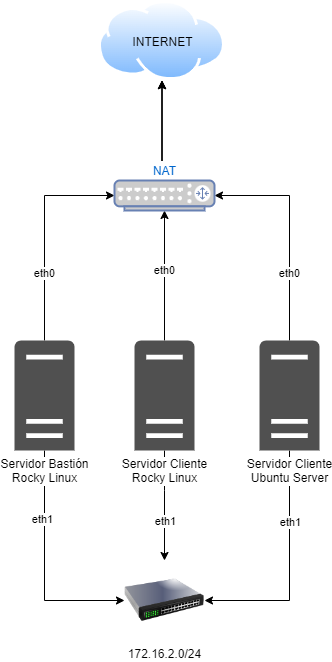

The diagram above was exported from draw.io. Its source (the exported page's mxGraphModel, read from the mxfile embedded in the PNG):
<mxGraphModel dx="307" dy="340" grid="1" gridSize="10" guides="1" tooltips="1" connect="1" arrows="1" fold="1" page="1" pageScale="1" pageWidth="1169" pageHeight="827" math="0" shadow="0">
  <root>
    <mxCell id="0" />
    <mxCell id="1" parent="0" />
    <mxCell id="YJM00hL8urZiRMJPiBpj-22" style="edgeStyle=orthogonalEdgeStyle;rounded=0;orthogonalLoop=1;jettySize=auto;html=1;entryX=1;entryY=0.5;entryDx=0;entryDy=0;" edge="1" parent="1" source="YJM00hL8urZiRMJPiBpj-5" target="YJM00hL8urZiRMJPiBpj-15">
      <mxGeometry relative="1" as="geometry">
        <Array as="points">
          <mxPoint x="345" y="670" />
        </Array>
      </mxGeometry>
    </mxCell>
    <mxCell id="YJM00hL8urZiRMJPiBpj-24" value="eth1" style="edgeLabel;html=1;align=center;verticalAlign=middle;resizable=0;points=[];" vertex="1" connectable="0" parent="YJM00hL8urZiRMJPiBpj-22">
      <mxGeometry x="-0.4505" y="1" relative="1" as="geometry">
        <mxPoint y="7" as="offset" />
      </mxGeometry>
    </mxCell>
    <mxCell id="YJM00hL8urZiRMJPiBpj-21" style="edgeStyle=orthogonalEdgeStyle;rounded=0;orthogonalLoop=1;jettySize=auto;html=1;" edge="1" parent="1" source="YJM00hL8urZiRMJPiBpj-4" target="YJM00hL8urZiRMJPiBpj-15">
      <mxGeometry relative="1" as="geometry">
        <Array as="points">
          <mxPoint x="220" y="560" />
          <mxPoint x="220" y="560" />
        </Array>
      </mxGeometry>
    </mxCell>
    <mxCell id="YJM00hL8urZiRMJPiBpj-23" value="eth1" style="edgeLabel;html=1;align=center;verticalAlign=middle;resizable=0;points=[];" vertex="1" connectable="0" parent="YJM00hL8urZiRMJPiBpj-21">
      <mxGeometry x="0.2874" y="1" relative="1" as="geometry">
        <mxPoint as="offset" />
      </mxGeometry>
    </mxCell>
    <mxCell id="YJM00hL8urZiRMJPiBpj-11" style="edgeStyle=orthogonalEdgeStyle;rounded=0;orthogonalLoop=1;jettySize=auto;html=1;entryX=0;entryY=0.5;entryDx=0;entryDy=0;entryPerimeter=0;" edge="1" parent="1" source="YJM00hL8urZiRMJPiBpj-3" target="YJM00hL8urZiRMJPiBpj-31">
      <mxGeometry relative="1" as="geometry">
        <mxPoint x="177.5" y="270" as="targetPoint" />
        <Array as="points">
          <mxPoint x="100" y="265" />
        </Array>
      </mxGeometry>
    </mxCell>
    <mxCell id="YJM00hL8urZiRMJPiBpj-16" value="eth0" style="edgeLabel;html=1;align=center;verticalAlign=middle;resizable=0;points=[];" vertex="1" connectable="0" parent="YJM00hL8urZiRMJPiBpj-11">
      <mxGeometry x="-0.3201" y="-4" relative="1" as="geometry">
        <mxPoint x="-4" y="6" as="offset" />
      </mxGeometry>
    </mxCell>
    <mxCell id="YJM00hL8urZiRMJPiBpj-19" style="edgeStyle=orthogonalEdgeStyle;rounded=0;orthogonalLoop=1;jettySize=auto;html=1;entryX=0;entryY=0.5;entryDx=0;entryDy=0;" edge="1" parent="1" source="YJM00hL8urZiRMJPiBpj-3" target="YJM00hL8urZiRMJPiBpj-15">
      <mxGeometry relative="1" as="geometry">
        <Array as="points">
          <mxPoint x="100" y="670" />
        </Array>
      </mxGeometry>
    </mxCell>
    <mxCell id="YJM00hL8urZiRMJPiBpj-20" value="eth1" style="edgeLabel;html=1;align=center;verticalAlign=middle;resizable=0;points=[];" vertex="1" connectable="0" parent="YJM00hL8urZiRMJPiBpj-19">
      <mxGeometry x="-0.1443" y="-2" relative="1" as="geometry">
        <mxPoint y="-29" as="offset" />
      </mxGeometry>
    </mxCell>
    <mxCell id="YJM00hL8urZiRMJPiBpj-12" style="edgeStyle=orthogonalEdgeStyle;rounded=0;orthogonalLoop=1;jettySize=auto;html=1;" edge="1" parent="1" source="YJM00hL8urZiRMJPiBpj-4" target="YJM00hL8urZiRMJPiBpj-31">
      <mxGeometry relative="1" as="geometry">
        <mxPoint x="217.5" y="310" as="targetPoint" />
      </mxGeometry>
    </mxCell>
    <mxCell id="YJM00hL8urZiRMJPiBpj-17" value="eth0" style="edgeLabel;html=1;align=center;verticalAlign=middle;resizable=0;points=[];" vertex="1" connectable="0" parent="YJM00hL8urZiRMJPiBpj-12">
      <mxGeometry x="0.1699" y="1" relative="1" as="geometry">
        <mxPoint x="1" y="6" as="offset" />
      </mxGeometry>
    </mxCell>
    <mxCell id="YJM00hL8urZiRMJPiBpj-13" style="edgeStyle=orthogonalEdgeStyle;rounded=0;orthogonalLoop=1;jettySize=auto;html=1;entryX=1;entryY=0.5;entryDx=0;entryDy=0;entryPerimeter=0;" edge="1" parent="1" source="YJM00hL8urZiRMJPiBpj-5" target="YJM00hL8urZiRMJPiBpj-31">
      <mxGeometry relative="1" as="geometry">
        <mxPoint x="257.5" y="270" as="targetPoint" />
        <Array as="points">
          <mxPoint x="345" y="265" />
        </Array>
      </mxGeometry>
    </mxCell>
    <mxCell id="YJM00hL8urZiRMJPiBpj-18" value="eth0" style="edgeLabel;html=1;align=center;verticalAlign=middle;resizable=0;points=[];" vertex="1" connectable="0" parent="YJM00hL8urZiRMJPiBpj-13">
      <mxGeometry x="-0.3437" y="-2" relative="1" as="geometry">
        <mxPoint x="-2" y="5" as="offset" />
      </mxGeometry>
    </mxCell>
    <mxCell id="YJM00hL8urZiRMJPiBpj-15" value="172.16.2.0/24" style="image;html=1;image=img/lib/clip_art/networking/Switch_128x128.png" vertex="1" parent="1">
      <mxGeometry x="180" y="630" width="80" height="80" as="geometry" />
    </mxCell>
    <mxCell id="YJM00hL8urZiRMJPiBpj-27" style="edgeStyle=orthogonalEdgeStyle;rounded=0;orthogonalLoop=1;jettySize=auto;html=1;entryX=0.5;entryY=1;entryDx=0;entryDy=0;" edge="1" parent="1" target="YJM00hL8urZiRMJPiBpj-26">
      <mxGeometry relative="1" as="geometry">
        <mxPoint x="217.5" y="230" as="sourcePoint" />
      </mxGeometry>
    </mxCell>
    <mxCell id="YJM00hL8urZiRMJPiBpj-28" value="" style="edgeStyle=orthogonalEdgeStyle;rounded=0;orthogonalLoop=1;jettySize=auto;html=1;" edge="1" parent="1" target="YJM00hL8urZiRMJPiBpj-26">
      <mxGeometry relative="1" as="geometry">
        <mxPoint x="217.5" y="230" as="sourcePoint" />
      </mxGeometry>
    </mxCell>
    <mxCell id="YJM00hL8urZiRMJPiBpj-29" value="" style="edgeStyle=orthogonalEdgeStyle;rounded=0;orthogonalLoop=1;jettySize=auto;html=1;" edge="1" parent="1" target="YJM00hL8urZiRMJPiBpj-26">
      <mxGeometry relative="1" as="geometry">
        <mxPoint x="217.5" y="230" as="sourcePoint" />
      </mxGeometry>
    </mxCell>
    <mxCell id="YJM00hL8urZiRMJPiBpj-26" value="INTERNET" style="aspect=fixed;perimeter=ellipsePerimeter;html=1;align=center;shadow=0;dashed=0;spacingTop=3;image;image=img/lib/active_directory/internet_cloud.svg;labelPosition=center;verticalLabelPosition=middle;verticalAlign=middle;labelBackgroundColor=none;" vertex="1" parent="1">
      <mxGeometry x="154.01" y="70" width="126.98" height="80" as="geometry" />
    </mxCell>
    <mxCell id="YJM00hL8urZiRMJPiBpj-31" value="NAT" style="fontColor=#0066CC;verticalAlign=bottom;verticalLabelPosition=top;labelPosition=center;align=center;html=1;outlineConnect=0;fillColor=#CCCCCC;strokeColor=#6881B3;gradientColor=none;gradientDirection=north;strokeWidth=2;shape=mxgraph.networks.router;" vertex="1" parent="1">
      <mxGeometry x="170" y="250" width="100" height="30" as="geometry" />
    </mxCell>
    <mxCell id="YJM00hL8urZiRMJPiBpj-4" value="Servidor Cliente&lt;br&gt;Rocky Linux" style="sketch=0;pointerEvents=1;shadow=0;dashed=0;html=1;strokeColor=none;fillColor=#505050;labelPosition=center;verticalLabelPosition=bottom;verticalAlign=top;outlineConnect=0;align=center;shape=mxgraph.office.servers.server_generic;labelBackgroundColor=default;" vertex="1" parent="1">
      <mxGeometry x="190" y="410" width="60" height="110" as="geometry" />
    </mxCell>
    <mxCell id="YJM00hL8urZiRMJPiBpj-5" value="Servidor Cliente&lt;br&gt;Ubuntu Server" style="sketch=0;pointerEvents=1;shadow=0;dashed=0;html=1;strokeColor=none;fillColor=#505050;labelPosition=center;verticalLabelPosition=bottom;verticalAlign=top;outlineConnect=0;align=center;shape=mxgraph.office.servers.server_generic;labelBackgroundColor=default;" vertex="1" parent="1">
      <mxGeometry x="315" y="410" width="60" height="110" as="geometry" />
    </mxCell>
    <mxCell id="YJM00hL8urZiRMJPiBpj-3" value="Servidor Bastión&lt;br&gt;Rocky Linux" style="sketch=0;pointerEvents=1;shadow=0;dashed=0;html=1;strokeColor=none;fillColor=#505050;labelPosition=center;verticalLabelPosition=bottom;verticalAlign=top;outlineConnect=0;align=center;shape=mxgraph.office.servers.server_generic;labelBackgroundColor=default;" vertex="1" parent="1">
      <mxGeometry x="70" y="410" width="60" height="110" as="geometry" />
    </mxCell>
  </root>
</mxGraphModel>